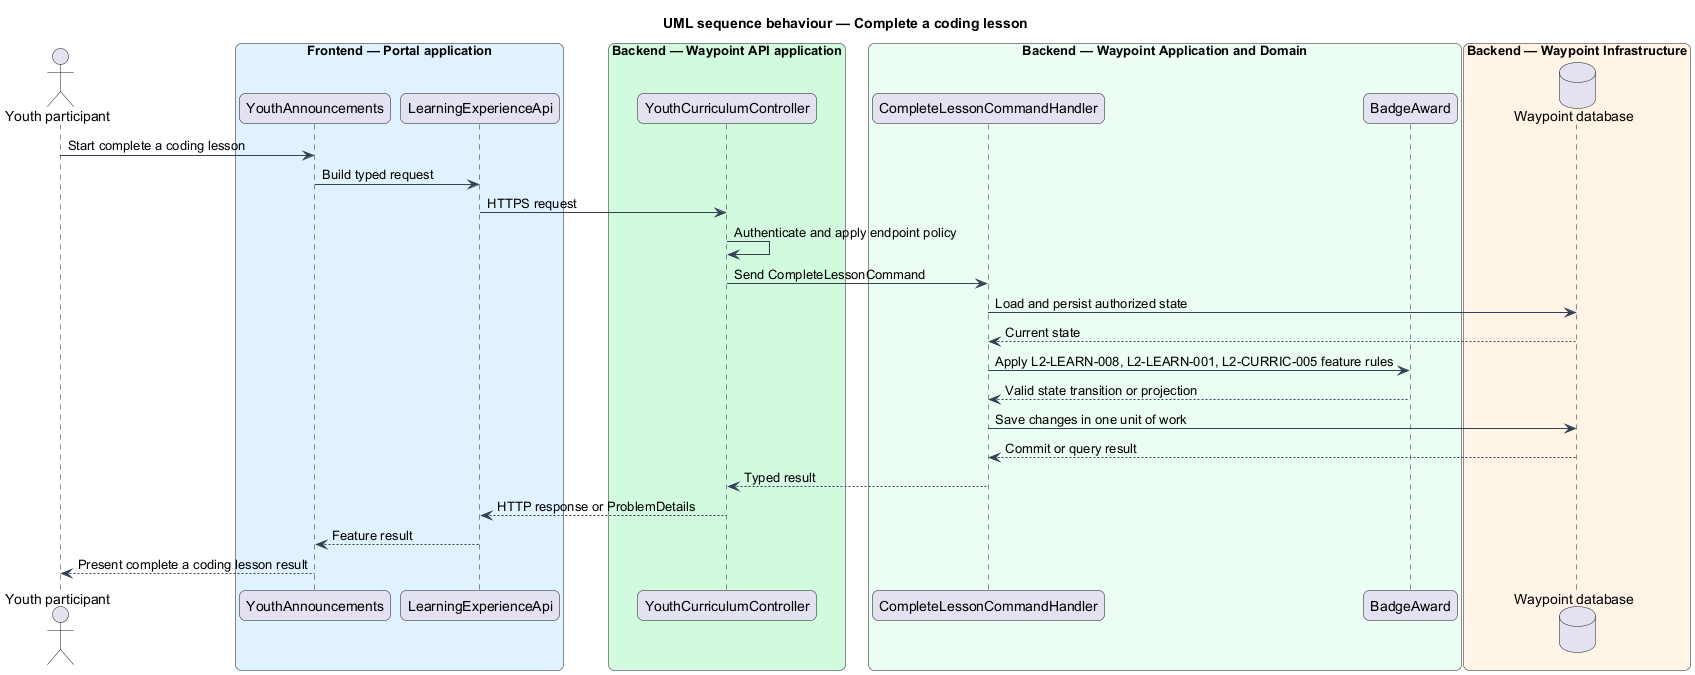

The diagram above was rendered by PlantUML. Its source (embedded in the PNG):
@startuml

title UML sequence behaviour — Complete a coding lesson
skinparam backgroundColor #FFFFFF
skinparam shadowing false
skinparam roundcorner 12
skinparam defaultFontName Arial
skinparam ArrowColor #344054
skinparam rectangle {
  BorderColor #344054
  FontColor #101828
}
skinparam package {
  BorderColor #667085
  FontColor #101828
  BackgroundColor #F9FAFB
}
actor "Youth participant" as actor
box "Frontend — Portal application" #E0F2FE
  participant "YouthAnnouncements" as page
  participant "LearningExperienceApi" as client
end box
box "Backend — Waypoint API application" #D1FADF
  participant "YouthCurriculumController" as controller
end box
box "Backend — Waypoint Application and Domain" #ECFDF3
  participant "CompleteLessonCommandHandler" as handler
  participant "BadgeAward" as entity
end box
box "Backend — Waypoint Infrastructure" #FFF4E5
  database "Waypoint database" as db
end box
actor -> page : Start complete a coding lesson
page -> client : Build typed request
client -> controller : HTTPS request
controller -> controller : Authenticate and apply endpoint policy
controller -> handler : Send CompleteLessonCommand
handler -> db : Load and persist authorized state
db --> handler : Current state
handler -> entity : Apply L2-LEARN-008, L2-LEARN-001, L2-CURRIC-005 feature rules
entity --> handler : Valid state transition or projection
handler -> db : Save changes in one unit of work
db --> handler : Commit or query result
handler --> controller : Typed result
controller --> client : HTTP response or ProblemDetails
client --> page : Feature result
page --> actor : Present complete a coding lesson result
@enduml